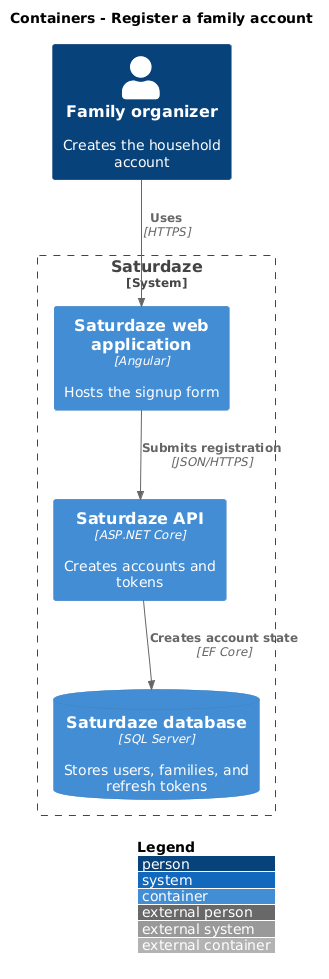

The diagram above was rendered by PlantUML. Its source (embedded in the PNG):
@startuml
!include <C4/C4_Container>
LAYOUT_WITH_LEGEND()
title Containers - Register a family account

Person(actor, "Family organizer", "Creates the household account")
System_Boundary(saturdaze, "Saturdaze") {
  Container(web, "Saturdaze web application", "Angular", "Hosts the signup form")
  Container(api, "Saturdaze API", "ASP.NET Core", "Creates accounts and tokens")
  ContainerDb(db, "Saturdaze database", "SQL Server", "Stores users, families, and refresh tokens")
}
Rel(actor, web, "Uses", "HTTPS")
Rel(web, api, "Submits registration", "JSON/HTTPS")
Rel(api, db, "Creates account state", "EF Core")
@enduml